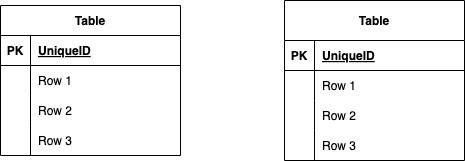

The diagram above was exported from draw.io. Its source (the exported page's mxGraphModel, read from the mxfile embedded in the PNG):
<mxGraphModel dx="320" dy="515" grid="1" gridSize="10" guides="1" tooltips="1" connect="1" arrows="1" fold="1" page="1" pageScale="1" pageWidth="827" pageHeight="1169" math="0" shadow="0">
  <root>
    <mxCell id="0" />
    <mxCell id="1" parent="0" />
    <mxCell id="2" value="Table" style="shape=table;startSize=30;container=1;collapsible=1;childLayout=tableLayout;fixedRows=1;rowLines=0;fontStyle=1;align=center;resizeLast=1;" vertex="1" parent="1">
      <mxGeometry x="40" y="200" width="180" height="150" as="geometry" />
    </mxCell>
    <mxCell id="3" value="" style="shape=tableRow;horizontal=0;startSize=0;swimlaneHead=0;swimlaneBody=0;fillColor=none;collapsible=0;dropTarget=0;points=[[0,0.5],[1,0.5]];portConstraint=eastwest;top=0;left=0;right=0;bottom=1;" vertex="1" parent="2">
      <mxGeometry y="30" width="180" height="30" as="geometry" />
    </mxCell>
    <mxCell id="4" value="PK" style="shape=partialRectangle;connectable=0;fillColor=none;top=0;left=0;bottom=0;right=0;fontStyle=1;overflow=hidden;" vertex="1" parent="3">
      <mxGeometry width="30" height="30" as="geometry">
        <mxRectangle width="30" height="30" as="alternateBounds" />
      </mxGeometry>
    </mxCell>
    <mxCell id="5" value="UniqueID" style="shape=partialRectangle;connectable=0;fillColor=none;top=0;left=0;bottom=0;right=0;align=left;spacingLeft=6;fontStyle=5;overflow=hidden;" vertex="1" parent="3">
      <mxGeometry x="30" width="150" height="30" as="geometry">
        <mxRectangle width="150" height="30" as="alternateBounds" />
      </mxGeometry>
    </mxCell>
    <mxCell id="6" value="" style="shape=tableRow;horizontal=0;startSize=0;swimlaneHead=0;swimlaneBody=0;fillColor=none;collapsible=0;dropTarget=0;points=[[0,0.5],[1,0.5]];portConstraint=eastwest;top=0;left=0;right=0;bottom=0;" vertex="1" parent="2">
      <mxGeometry y="60" width="180" height="30" as="geometry" />
    </mxCell>
    <mxCell id="7" value="" style="shape=partialRectangle;connectable=0;fillColor=none;top=0;left=0;bottom=0;right=0;editable=1;overflow=hidden;" vertex="1" parent="6">
      <mxGeometry width="30" height="30" as="geometry">
        <mxRectangle width="30" height="30" as="alternateBounds" />
      </mxGeometry>
    </mxCell>
    <mxCell id="8" value="Row 1" style="shape=partialRectangle;connectable=0;fillColor=none;top=0;left=0;bottom=0;right=0;align=left;spacingLeft=6;overflow=hidden;" vertex="1" parent="6">
      <mxGeometry x="30" width="150" height="30" as="geometry">
        <mxRectangle width="150" height="30" as="alternateBounds" />
      </mxGeometry>
    </mxCell>
    <mxCell id="9" value="" style="shape=tableRow;horizontal=0;startSize=0;swimlaneHead=0;swimlaneBody=0;fillColor=none;collapsible=0;dropTarget=0;points=[[0,0.5],[1,0.5]];portConstraint=eastwest;top=0;left=0;right=0;bottom=0;" vertex="1" parent="2">
      <mxGeometry y="90" width="180" height="30" as="geometry" />
    </mxCell>
    <mxCell id="10" value="" style="shape=partialRectangle;connectable=0;fillColor=none;top=0;left=0;bottom=0;right=0;editable=1;overflow=hidden;" vertex="1" parent="9">
      <mxGeometry width="30" height="30" as="geometry">
        <mxRectangle width="30" height="30" as="alternateBounds" />
      </mxGeometry>
    </mxCell>
    <mxCell id="11" value="Row 2" style="shape=partialRectangle;connectable=0;fillColor=none;top=0;left=0;bottom=0;right=0;align=left;spacingLeft=6;overflow=hidden;" vertex="1" parent="9">
      <mxGeometry x="30" width="150" height="30" as="geometry">
        <mxRectangle width="150" height="30" as="alternateBounds" />
      </mxGeometry>
    </mxCell>
    <mxCell id="12" value="" style="shape=tableRow;horizontal=0;startSize=0;swimlaneHead=0;swimlaneBody=0;fillColor=none;collapsible=0;dropTarget=0;points=[[0,0.5],[1,0.5]];portConstraint=eastwest;top=0;left=0;right=0;bottom=0;" vertex="1" parent="2">
      <mxGeometry y="120" width="180" height="30" as="geometry" />
    </mxCell>
    <mxCell id="13" value="" style="shape=partialRectangle;connectable=0;fillColor=none;top=0;left=0;bottom=0;right=0;editable=1;overflow=hidden;" vertex="1" parent="12">
      <mxGeometry width="30" height="30" as="geometry">
        <mxRectangle width="30" height="30" as="alternateBounds" />
      </mxGeometry>
    </mxCell>
    <mxCell id="14" value="Row 3" style="shape=partialRectangle;connectable=0;fillColor=none;top=0;left=0;bottom=0;right=0;align=left;spacingLeft=6;overflow=hidden;" vertex="1" parent="12">
      <mxGeometry x="30" width="150" height="30" as="geometry">
        <mxRectangle width="150" height="30" as="alternateBounds" />
      </mxGeometry>
    </mxCell>
    <mxCell id="15" value="Table" style="shape=table;startSize=40;container=1;collapsible=1;childLayout=tableLayout;fixedRows=1;rowLines=0;fontStyle=1;align=center;resizeLast=1;" vertex="1" parent="1">
      <mxGeometry x="324" y="195" width="180" height="160" as="geometry" />
    </mxCell>
    <mxCell id="16" value="" style="shape=tableRow;horizontal=0;startSize=0;swimlaneHead=0;swimlaneBody=0;fillColor=none;collapsible=0;dropTarget=0;points=[[0,0.5],[1,0.5]];portConstraint=eastwest;top=0;left=0;right=0;bottom=1;" vertex="1" parent="15">
      <mxGeometry y="40" width="180" height="30" as="geometry" />
    </mxCell>
    <mxCell id="17" value="PK" style="shape=partialRectangle;connectable=0;fillColor=none;top=0;left=0;bottom=0;right=0;fontStyle=1;overflow=hidden;" vertex="1" parent="16">
      <mxGeometry width="30" height="30" as="geometry">
        <mxRectangle width="30" height="30" as="alternateBounds" />
      </mxGeometry>
    </mxCell>
    <mxCell id="18" value="UniqueID" style="shape=partialRectangle;connectable=0;fillColor=none;top=0;left=0;bottom=0;right=0;align=left;spacingLeft=6;fontStyle=5;overflow=hidden;" vertex="1" parent="16">
      <mxGeometry x="30" width="150" height="30" as="geometry">
        <mxRectangle width="150" height="30" as="alternateBounds" />
      </mxGeometry>
    </mxCell>
    <mxCell id="19" value="" style="shape=tableRow;horizontal=0;startSize=0;swimlaneHead=0;swimlaneBody=0;fillColor=none;collapsible=0;dropTarget=0;points=[[0,0.5],[1,0.5]];portConstraint=eastwest;top=0;left=0;right=0;bottom=0;" vertex="1" parent="15">
      <mxGeometry y="70" width="180" height="30" as="geometry" />
    </mxCell>
    <mxCell id="20" value="" style="shape=partialRectangle;connectable=0;fillColor=none;top=0;left=0;bottom=0;right=0;editable=1;overflow=hidden;" vertex="1" parent="19">
      <mxGeometry width="30" height="30" as="geometry">
        <mxRectangle width="30" height="30" as="alternateBounds" />
      </mxGeometry>
    </mxCell>
    <mxCell id="21" value="Row 1" style="shape=partialRectangle;connectable=0;fillColor=none;top=0;left=0;bottom=0;right=0;align=left;spacingLeft=6;overflow=hidden;" vertex="1" parent="19">
      <mxGeometry x="30" width="150" height="30" as="geometry">
        <mxRectangle width="150" height="30" as="alternateBounds" />
      </mxGeometry>
    </mxCell>
    <mxCell id="22" value="" style="shape=tableRow;horizontal=0;startSize=0;swimlaneHead=0;swimlaneBody=0;fillColor=none;collapsible=0;dropTarget=0;points=[[0,0.5],[1,0.5]];portConstraint=eastwest;top=0;left=0;right=0;bottom=0;" vertex="1" parent="15">
      <mxGeometry y="100" width="180" height="30" as="geometry" />
    </mxCell>
    <mxCell id="23" value="" style="shape=partialRectangle;connectable=0;fillColor=none;top=0;left=0;bottom=0;right=0;editable=1;overflow=hidden;" vertex="1" parent="22">
      <mxGeometry width="30" height="30" as="geometry">
        <mxRectangle width="30" height="30" as="alternateBounds" />
      </mxGeometry>
    </mxCell>
    <mxCell id="24" value="Row 2" style="shape=partialRectangle;connectable=0;fillColor=none;top=0;left=0;bottom=0;right=0;align=left;spacingLeft=6;overflow=hidden;" vertex="1" parent="22">
      <mxGeometry x="30" width="150" height="30" as="geometry">
        <mxRectangle width="150" height="30" as="alternateBounds" />
      </mxGeometry>
    </mxCell>
    <mxCell id="25" value="" style="shape=tableRow;horizontal=0;startSize=0;swimlaneHead=0;swimlaneBody=0;fillColor=none;collapsible=0;dropTarget=0;points=[[0,0.5],[1,0.5]];portConstraint=eastwest;top=0;left=0;right=0;bottom=0;" vertex="1" parent="15">
      <mxGeometry y="130" width="180" height="30" as="geometry" />
    </mxCell>
    <mxCell id="26" value="" style="shape=partialRectangle;connectable=0;fillColor=none;top=0;left=0;bottom=0;right=0;editable=1;overflow=hidden;" vertex="1" parent="25">
      <mxGeometry width="30" height="30" as="geometry">
        <mxRectangle width="30" height="30" as="alternateBounds" />
      </mxGeometry>
    </mxCell>
    <mxCell id="27" value="Row 3" style="shape=partialRectangle;connectable=0;fillColor=none;top=0;left=0;bottom=0;right=0;align=left;spacingLeft=6;overflow=hidden;" vertex="1" parent="25">
      <mxGeometry x="30" width="150" height="30" as="geometry">
        <mxRectangle width="150" height="30" as="alternateBounds" />
      </mxGeometry>
    </mxCell>
  </root>
</mxGraphModel>